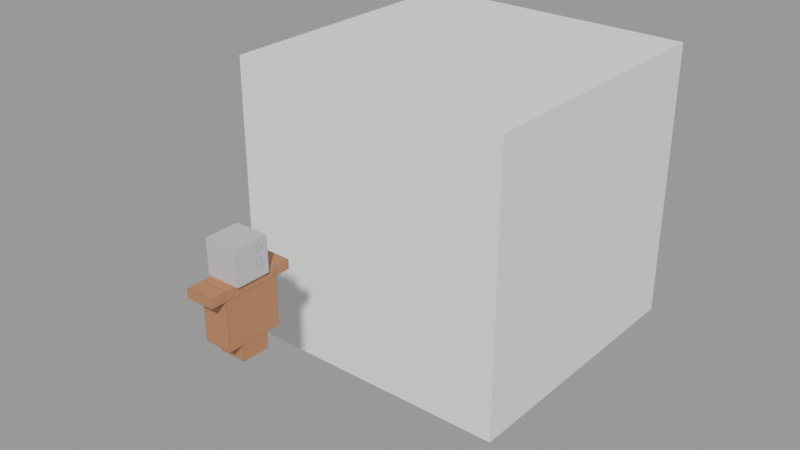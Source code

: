 # Source: person.blend  (saved by Blender 2.83.19; exported with 4.5.12 LTS)
import bpy
from mathutils import Matrix  # noqa: F401  (used for matrix-valued properties, if any)

bpy.ops.wm.read_factory_settings(use_empty=True)
scene = bpy.context.scene
scene.name = 'Scene'

# ---- collections
col_collection = bpy.data.collections.new('Collection'); scene.collection.children.link(col_collection)

# ---- images (referenced by path relative to the original .blend; pixels are not part of the script)
import os
ASSET_DIR = os.environ.get("B2B_ASSET_DIR", "")  # directory of the original .blend (textures are referenced by path, not embedded)
HERE = os.path.dirname(os.path.abspath(__file__))  # packed textures are extracted next to this script under _unpacked/

def load_image(name, relpath, width, height, colorspace="sRGB"):
    """Load a texture the original file referenced (path relative to the .blend, or extracted next to this script)."""
    p = next((c for c in (os.path.join(HERE, relpath), os.path.join(ASSET_DIR, relpath)) if relpath and os.path.exists(c)), "")
    if p:
        img = bpy.data.images.load(p, check_existing=True)
        img.name = name
    else:  # same state as the original file: an image datablock whose file is absent (Cycles renders it pink)
        img = bpy.data.images.new(name, width, height)
        img.source = "FILE"
        img.filepath = "//" + (relpath or name)
    img.colorspace_settings.name = colorspace
    return img
img_body_png = load_image('body.png', '_unpacked/body.f5ac1f09.png', 1024, 1024, 'sRGB')
img_head_png = load_image('head.png', '_unpacked/head.72e854ac.png', 1024, 1024, 'sRGB')

# ---- materials (node trees are filled in below, after node groups)
mat_body = bpy.data.materials.new('body')
mat_body.use_transparent_shadow = False
mat_head = bpy.data.materials.new('head')
mat_head.use_transparent_shadow = False

# ---- material node trees
mat_body.use_nodes = True; mat_body.node_tree.nodes.clear()
_N = mat_body.node_tree.nodes; _L = mat_body.node_tree.links
n0 = _N.new('ShaderNodeBsdfPrincipled'); n0.name = 'Principled BSDF'; n0.location = (10, 300)
n0.distribution = 'GGX'
n0.subsurface_method = 'BURLEY'
n0.inputs[3].default_value = 1.45
n0.inputs[27].default_value = (0.0, 0.0, 0.0, 1.0)
n0.inputs[28].default_value = 1.0
n1 = _N.new('ShaderNodeOutputMaterial'); n1.name = 'Material Output'; n1.location = (300, 300)
n2 = _N.new('ShaderNodeTexImage'); n2.name = 'Image Texture'; n2.location = (-373, 329)
n2.image = img_body_png
_L.new(n0.outputs[0], n1.inputs[0])
_L.new(n2.outputs[0], n0.inputs[0])
n1.is_active_output = True
mat_head.use_nodes = True; mat_head.node_tree.nodes.clear()
_N = mat_head.node_tree.nodes; _L = mat_head.node_tree.links
n0 = _N.new('ShaderNodeBsdfPrincipled'); n0.name = 'Principled BSDF'; n0.location = (10, 300)
n0.distribution = 'GGX'
n0.subsurface_method = 'BURLEY'
n0.inputs[3].default_value = 1.45
n0.inputs[27].default_value = (0.0, 0.0, 0.0, 1.0)
n0.inputs[28].default_value = 1.0
n1 = _N.new('ShaderNodeOutputMaterial'); n1.name = 'Material Output'; n1.location = (300, 300)
n2 = _N.new('ShaderNodeTexImage'); n2.name = 'Image Texture'; n2.location = (-308, 413)
n2.image = img_head_png
_L.new(n0.outputs[0], n1.inputs[0])
_L.new(n2.outputs[0], n0.inputs[0])
n1.is_active_output = True

# ---- meshes
me_cube_001 = bpy.data.meshes.new('Cube.001')
me_cube_001.from_pydata([(-1.0, -1.0, -1.0), (-1.0, -1.0, 1.0), (-1.0, 1.0, -1.0), (-1.0, 1.0, 1.0), (1.0, -1.0, -1.0), (1.0, -1.0, 1.0), (1.0, 1.0, -1.0), (1.0, 1.0, 1.0)], [], [(0, 1, 3, 2), (2, 3, 7, 6), (6, 7, 5, 4), (4, 5, 1, 0), (2, 6, 4, 0), (7, 3, 1, 5)])
_uv = me_cube_001.uv_layers.new(name='UVMap')
_uv.uv.foreach_set('vector', [0.375, 0.0, 0.625, 0.0, 0.625, 0.25, 0.375, 0.25, 0.375, 0.25, 0.625, 0.25, 0.625, 0.5, 0.375, 0.5, 0.375, 0.5, 0.625, 0.5, 0.625, 0.75, 0.375, 0.75, 0.375, 0.75, 0.625, 0.75, 0.625, 1.0, 0.375, 1.0, 0.125, 0.5, 0.375, 0.5, 0.375, 0.75, 0.125, 0.75, 0.625, 0.5, 0.875, 0.5, 0.875, 0.75, 0.625, 0.75])
me_cube_001.use_remesh_fix_poles = True
me_cube_001.use_remesh_preserve_attributes = False
me_cube_001.use_mirror_vertex_groups = False
me_cube_001.update()
me_cube_002 = bpy.data.meshes.new('Cube.002')
me_cube_002.from_pydata([(-0.09352, -0.1833, 0.2417), (-0.09352, 0.1833, 0.2417), (0.09352, -0.1833, 0.2417), (0.09352, 0.1833, 0.2417), (-0.09352, 0.1833, -0.136), (0.09352, -0.1833, -0.136), (-0.09352, -0.1833, -0.136), (0.09352, 0.1833, -0.136), (-0.09352, -0.1833, 0.1813), (-0.09352, 0.1833, 0.1813), (0.09352, 0.1833, 0.1813), (0.09352, -0.1833, 0.1813), (-0.09352, -0.2833, 0.1813), (-0.09352, -0.2833, 0.2417), (0.09352, -0.2833, 0.2417), (0.09352, -0.2833, 0.1813), (-0.09352, 0.2833, 0.2417), (0.09352, 0.2833, 0.2417), (-0.09352, 0.2833, 0.1813), (0.09352, 0.2833, 0.1813), (-0.09352, -0.09166, -0.2417), (0.09352, -0.09166, -0.136), (0.09352, -0.09166, -0.2417), (-0.09352, -0.09166, -0.136), (0.09352, 0.09166, -0.2417), (-0.09352, 0.09166, -0.136), (-0.09352, 0.09166, -0.2417), (0.09352, 0.09166, -0.136)], [], [(3, 10, 19, 17), (2, 0, 13, 14), (9, 4, 25, 23, 6, 8), (15, 14, 13, 12), (11, 2, 14, 15), (0, 8, 12, 13), (8, 11, 15, 12), (18, 16, 17, 19), (9, 1, 16, 18), (1, 3, 17, 16), (10, 9, 18, 19), (23, 20, 22, 21), (27, 25, 4, 7), (11, 5, 21, 27, 7, 10), (23, 25, 26, 20), (24, 22, 20, 26), (0, 2, 3, 1), (25, 27, 24, 26), (1, 9, 8, 0), (11, 8, 6, 5), (23, 21, 5, 6), (27, 21, 22, 24), (2, 11, 10, 3), (9, 10, 7, 4)])
_uv = me_cube_002.uv_layers.new(name='UVMap')
_uv.uv.foreach_set('vector', [5.85e-08, 0.4118, 0.05931, 0.4118, 0.05931, 0.5, 5.85e-08, 0.5, 0.1836, 0.5882, 2.925e-08, 0.5882, 2.925e-08, 0.5, 0.1836, 0.5, 0.5338, 0.08824, 0.8452, 0.08824, 0.8452, 0.1691, 0.8452, 0.3309, 0.8452, 0.4118, 0.5338, 0.4118, 0.9407, 0.665, 1.0, 0.665, 1.0, 0.8301, 0.9407, 0.8301, 0.05931, 0.08824, 0.0, 0.08824, 0.0, 2.63e-08, 0.05931, 0.0, 0.4745, 0.4118, 0.5338, 0.4118, 0.5338, 0.5, 0.4745, 0.5, 0.7526, 0.8301, 0.7526, 0.665, 0.8507, 0.665, 0.8507, 0.8301, 0.9243, 0.5, 0.9836, 0.5, 0.9836, 0.665, 0.9243, 0.665, 0.5338, 0.08824, 0.4745, 0.08824, 0.4745, 5.259e-08, 0.5338, 0.0, 0.0, 0.9118, 0.1836, 0.9118, 0.1836, 1.0, 0.0, 1.0, 0.7526, 0.665, 0.7526, 0.8301, 0.6545, 0.8301, 0.6545, 0.665, 0.8344, 0.665, 0.7306, 0.665, 0.7306, 0.5, 0.8344, 0.5, 0.9407, 0.665, 0.9407, 0.8301, 0.8507, 0.8301, 0.8507, 0.665, 0.05931, 0.08824, 0.3707, 0.08824, 0.3707, 0.1691, 0.3707, 0.3309, 0.3707, 0.4118, 0.05931, 0.4118, 0.8452, 0.3309, 0.8452, 0.1691, 0.949, 0.1691, 0.949, 0.3309, 0.5507, 0.5, 0.7306, 0.5, 0.7306, 0.665, 0.5507, 0.665, 2.925e-08, 0.5882, 0.1836, 0.5882, 0.1836, 0.9118, 0.0, 0.9118, 0.5507, 0.8301, 0.5507, 0.665, 0.6545, 0.665, 0.6545, 0.8301, 0.4745, 0.08824, 0.5338, 0.08824, 0.5338, 0.4118, 0.4745, 0.4118, 0.3671, 0.5, 0.5507, 0.5, 0.5507, 0.78, 0.3671, 0.78, 0.8344, 0.665, 0.8344, 0.5, 0.9243, 0.5, 0.9243, 0.665, 0.3707, 0.3309, 0.3707, 0.1691, 0.4745, 0.1691, 0.4745, 0.3309, 0.0, 0.08824, 0.05931, 0.08824, 0.05931, 0.4118, 5.85e-08, 0.4118, 0.1836, 0.5, 0.3671, 0.5, 0.3671, 0.78, 0.1836, 0.78])
me_cube_002.materials.append(mat_body)
me_cube_002.use_remesh_fix_poles = True
me_cube_002.use_remesh_preserve_attributes = False
me_cube_002.use_mirror_vertex_groups = False
me_cube_002.update()
me_cube_003 = bpy.data.meshes.new('Cube.003')
me_cube_003.from_pydata([(-1.0, -1.0, -1.0), (-1.0, -1.0, 1.0), (-1.0, 1.0, -1.0), (-1.0, 1.0, 1.0), (1.0, -1.0, -1.0), (1.0, -1.0, 1.0), (1.0, 1.0, -1.0), (1.0, 1.0, 1.0)], [], [(0, 1, 3, 2), (2, 3, 7, 6), (6, 7, 5, 4), (4, 5, 1, 0), (2, 6, 4, 0), (7, 3, 1, 5)])
_uv = me_cube_003.uv_layers.new(name='UVMap')
_uv.uv.foreach_set('vector', [0.6667, 0.3333, 0.3333, 0.3333, 0.3333, 3.974e-08, 0.6667, 0.0, 0.3333, 0.6667, 3.974e-08, 0.6667, 0.0, 0.3333, 0.3333, 0.3333, 0.3333, 0.3333, 1.291e-07, 0.3333, 0.0, 8.941e-08, 0.3333, 0.0, 0.3333, 0.6667, 0.3333, 0.3333, 0.6667, 0.3333, 0.6667, 0.6667, 1.0, 0.3333, 0.6667, 0.3333, 0.6667, 2.98e-08, 1.0, 0.0, 0.3333, 0.6667, 0.3333, 1.0, 4.967e-08, 1.0, 0.0, 0.6667])
me_cube_003.materials.append(mat_head)
me_cube_003.use_remesh_fix_poles = True
me_cube_003.use_remesh_preserve_attributes = False
me_cube_003.use_mirror_vertex_groups = False
me_cube_003.update()

# ---- objects
ob_size_refference = bpy.data.objects.new('size_refference', me_cube_001)
ob_body = bpy.data.objects.new('body', me_cube_002)
ob_head = bpy.data.objects.new('head', me_cube_003)

# ---- transforms, parenting, visibility, modifiers, constraints
ob_size_refference.location = (0.0, 2.0, 0.0)
ob_size_refference.lineart.crease_threshold = 0.0
ob_body.location = (0.0, 0.0, 0.0)
ob_body.lineart.crease_threshold = 0.0
ob_head.location = (0.0, 0.0, 0.3544)
ob_head.scale = (0.114, 0.114, 0.114)
ob_head.lineart.crease_threshold = 0.0

# ---- collection membership
col_collection.objects.link(ob_size_refference)
col_collection.objects.link(ob_body)
col_collection.objects.link(ob_head)

# ---- scene / render settings (as saved in the file)
scene.frame_start = 1; scene.frame_end = 250; scene.frame_set(1)
scene.render.engine = 'BLENDER_EEVEE_NEXT'
scene.cycles.use_denoising = False
scene.cycles.samples = 128
scene.cycles.sampling_pattern = 'TABULATED_SOBOL'
scene.cycles.use_adaptive_sampling = False
scene.cycles.use_light_tree = False
scene.view_settings.view_transform = 'Filmic'
bpy.context.view_layer.update()

# ---- added for rendering (the .blend has no active camera and no usable light): camera, sun + grey world if the file has none
cam_auto = bpy.data.cameras.new('AutoCamera')
cam_auto.lens = 50.0
cam_auto.sensor_width = 36.0
cam_auto.clip_end = 1000.0
ob_auto_camera = bpy.data.objects.new('AutoCamera', cam_auto)
scene.collection.objects.link(ob_auto_camera)
ob_auto_camera.location = (4.00957, -3.45315, 3.20766)
ob_auto_camera.rotation_euler = (1.09748, -7.21219e-08, 0.694738)
scene.camera = ob_auto_camera
light_auto_sun = bpy.data.lights.new('AutoSun', 'SUN')
light_auto_sun.energy = 3.0
light_auto_sun.angle = 0.0523599
ob_auto_sun = bpy.data.objects.new('AutoSun', light_auto_sun)
scene.collection.objects.link(ob_auto_sun)
ob_auto_sun.rotation_euler = (0.872665, 0.174533, 0.523599)
if scene.world is None:
    world_auto = bpy.data.worlds.new('AutoWorld')
    world_auto.color = (0.3, 0.3, 0.3)
    scene.world = world_auto
bpy.context.view_layer.update()
